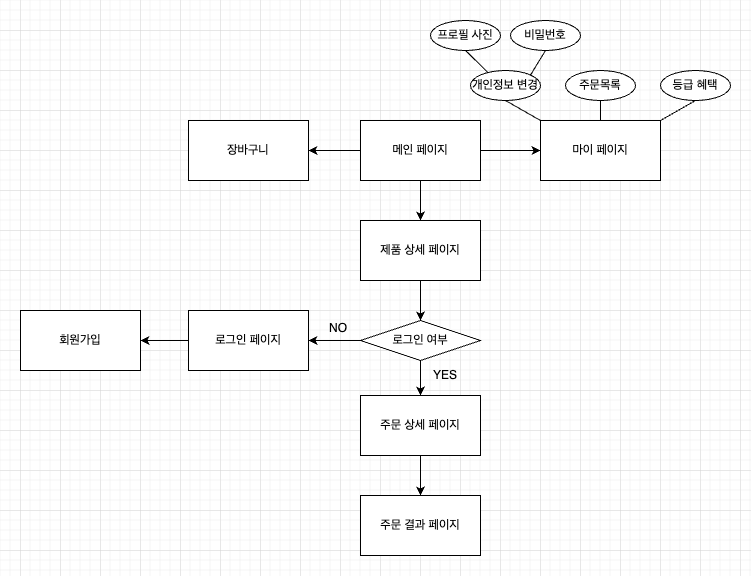

The diagram above was exported from draw.io. Its source (the exported page's mxGraphModel, read from the mxfile embedded in the PNG):
<mxGraphModel dx="827" dy="950" grid="1" gridSize="10" guides="1" tooltips="1" connect="1" arrows="1" fold="1" page="1" pageScale="1" pageWidth="850" pageHeight="1100" math="0" shadow="0">
  <root>
    <mxCell id="0" />
    <mxCell id="1" parent="0" />
    <mxCell id="Ykhgp8Pc4hUD9Ll9Vrab-1" value="메인 페이지" style="rounded=0;whiteSpace=wrap;html=1;" vertex="1" parent="1">
      <mxGeometry x="380" y="210" width="120" height="60" as="geometry" />
    </mxCell>
    <mxCell id="Ykhgp8Pc4hUD9Ll9Vrab-2" value="제품 상세 페이지" style="rounded=0;whiteSpace=wrap;html=1;" vertex="1" parent="1">
      <mxGeometry x="380" y="310" width="120" height="60" as="geometry" />
    </mxCell>
    <mxCell id="Ykhgp8Pc4hUD9Ll9Vrab-3" value="주문 상세 페이지" style="rounded=0;whiteSpace=wrap;html=1;" vertex="1" parent="1">
      <mxGeometry x="380" y="485" width="120" height="60" as="geometry" />
    </mxCell>
    <mxCell id="Ykhgp8Pc4hUD9Ll9Vrab-4" value="" style="endArrow=classic;html=1;rounded=0;exitX=0.5;exitY=1;exitDx=0;exitDy=0;entryX=0.5;entryY=0;entryDx=0;entryDy=0;" edge="1" parent="1" source="Ykhgp8Pc4hUD9Ll9Vrab-26" target="Ykhgp8Pc4hUD9Ll9Vrab-3">
      <mxGeometry width="50" height="50" relative="1" as="geometry">
        <mxPoint x="320" y="505" as="sourcePoint" />
        <mxPoint x="370" y="455" as="targetPoint" />
      </mxGeometry>
    </mxCell>
    <mxCell id="Ykhgp8Pc4hUD9Ll9Vrab-7" value="로그인 페이지" style="rounded=0;whiteSpace=wrap;html=1;" vertex="1" parent="1">
      <mxGeometry x="208" y="400" width="120" height="60" as="geometry" />
    </mxCell>
    <mxCell id="Ykhgp8Pc4hUD9Ll9Vrab-8" value="" style="endArrow=classic;html=1;rounded=0;exitX=0.5;exitY=1;exitDx=0;exitDy=0;entryX=0.5;entryY=0;entryDx=0;entryDy=0;" edge="1" parent="1" source="Ykhgp8Pc4hUD9Ll9Vrab-3" target="Ykhgp8Pc4hUD9Ll9Vrab-13">
      <mxGeometry width="50" height="50" relative="1" as="geometry">
        <mxPoint x="310" y="505" as="sourcePoint" />
        <mxPoint x="360" y="455" as="targetPoint" />
      </mxGeometry>
    </mxCell>
    <mxCell id="Ykhgp8Pc4hUD9Ll9Vrab-9" value="NO" style="text;html=1;strokeColor=none;fillColor=none;align=center;verticalAlign=middle;whiteSpace=wrap;rounded=0;" vertex="1" parent="1">
      <mxGeometry x="328" y="403" width="60" height="30" as="geometry" />
    </mxCell>
    <mxCell id="Ykhgp8Pc4hUD9Ll9Vrab-10" value="" style="endArrow=classic;html=1;rounded=0;entryX=0.5;entryY=0;entryDx=0;entryDy=0;" edge="1" parent="1" target="Ykhgp8Pc4hUD9Ll9Vrab-2">
      <mxGeometry width="50" height="50" relative="1" as="geometry">
        <mxPoint x="440" y="270" as="sourcePoint" />
        <mxPoint x="450" y="440" as="targetPoint" />
      </mxGeometry>
    </mxCell>
    <mxCell id="Ykhgp8Pc4hUD9Ll9Vrab-11" value="YES" style="text;html=1;strokeColor=none;fillColor=none;align=center;verticalAlign=middle;whiteSpace=wrap;rounded=0;" vertex="1" parent="1">
      <mxGeometry x="430" y="450" width="70" height="30" as="geometry" />
    </mxCell>
    <mxCell id="Ykhgp8Pc4hUD9Ll9Vrab-13" value="주문 결과 페이지" style="rounded=0;whiteSpace=wrap;html=1;" vertex="1" parent="1">
      <mxGeometry x="380" y="585" width="120" height="60" as="geometry" />
    </mxCell>
    <mxCell id="Ykhgp8Pc4hUD9Ll9Vrab-15" value="마이 페이지" style="rounded=0;whiteSpace=wrap;html=1;" vertex="1" parent="1">
      <mxGeometry x="560" y="210" width="120" height="60" as="geometry" />
    </mxCell>
    <mxCell id="Ykhgp8Pc4hUD9Ll9Vrab-16" value="개인정보 변경" style="ellipse;whiteSpace=wrap;html=1;" vertex="1" parent="1">
      <mxGeometry x="490" y="160" width="70" height="30" as="geometry" />
    </mxCell>
    <mxCell id="Ykhgp8Pc4hUD9Ll9Vrab-17" value="주문목록" style="ellipse;whiteSpace=wrap;html=1;" vertex="1" parent="1">
      <mxGeometry x="585" y="160" width="70" height="30" as="geometry" />
    </mxCell>
    <mxCell id="Ykhgp8Pc4hUD9Ll9Vrab-18" value="프로필 사진" style="ellipse;whiteSpace=wrap;html=1;" vertex="1" parent="1">
      <mxGeometry x="450" y="110" width="70" height="30" as="geometry" />
    </mxCell>
    <mxCell id="Ykhgp8Pc4hUD9Ll9Vrab-19" value="비밀번호" style="ellipse;whiteSpace=wrap;html=1;" vertex="1" parent="1">
      <mxGeometry x="530" y="110" width="70" height="30" as="geometry" />
    </mxCell>
    <mxCell id="Ykhgp8Pc4hUD9Ll9Vrab-20" value="등급 혜택" style="ellipse;whiteSpace=wrap;html=1;" vertex="1" parent="1">
      <mxGeometry x="680" y="160" width="70" height="30" as="geometry" />
    </mxCell>
    <mxCell id="Ykhgp8Pc4hUD9Ll9Vrab-22" value="" style="endArrow=classic;html=1;rounded=0;exitX=0;exitY=0.5;exitDx=0;exitDy=0;entryX=1;entryY=0.5;entryDx=0;entryDy=0;" edge="1" parent="1" source="Ykhgp8Pc4hUD9Ll9Vrab-1" target="Ykhgp8Pc4hUD9Ll9Vrab-23">
      <mxGeometry width="50" height="50" relative="1" as="geometry">
        <mxPoint x="511" y="253" as="sourcePoint" />
        <mxPoint x="330" y="240" as="targetPoint" />
        <Array as="points" />
      </mxGeometry>
    </mxCell>
    <mxCell id="Ykhgp8Pc4hUD9Ll9Vrab-23" value="장바구니" style="rounded=0;whiteSpace=wrap;html=1;" vertex="1" parent="1">
      <mxGeometry x="208" y="210" width="120" height="60" as="geometry" />
    </mxCell>
    <mxCell id="Ykhgp8Pc4hUD9Ll9Vrab-24" value="" style="endArrow=classic;html=1;rounded=0;exitX=0;exitY=0.5;exitDx=0;exitDy=0;entryX=1;entryY=0.5;entryDx=0;entryDy=0;" edge="1" parent="1" source="Ykhgp8Pc4hUD9Ll9Vrab-7" target="Ykhgp8Pc4hUD9Ll9Vrab-25">
      <mxGeometry width="50" height="50" relative="1" as="geometry">
        <mxPoint x="390" y="225" as="sourcePoint" />
        <mxPoint x="140" y="445" as="targetPoint" />
        <Array as="points" />
      </mxGeometry>
    </mxCell>
    <mxCell id="Ykhgp8Pc4hUD9Ll9Vrab-25" value="회원가입" style="rounded=0;whiteSpace=wrap;html=1;" vertex="1" parent="1">
      <mxGeometry x="40" y="400" width="120" height="60" as="geometry" />
    </mxCell>
    <mxCell id="Ykhgp8Pc4hUD9Ll9Vrab-27" value="" style="endArrow=classic;html=1;rounded=0;exitX=0.5;exitY=1;exitDx=0;exitDy=0;entryX=0.5;entryY=0;entryDx=0;entryDy=0;" edge="1" parent="1" source="Ykhgp8Pc4hUD9Ll9Vrab-2" target="Ykhgp8Pc4hUD9Ll9Vrab-26">
      <mxGeometry width="50" height="50" relative="1" as="geometry">
        <mxPoint x="440" y="380" as="sourcePoint" />
        <mxPoint x="440" y="530" as="targetPoint" />
      </mxGeometry>
    </mxCell>
    <mxCell id="Ykhgp8Pc4hUD9Ll9Vrab-26" value="로그인 여부" style="rhombus;whiteSpace=wrap;html=1;" vertex="1" parent="1">
      <mxGeometry x="380" y="410" width="120" height="40" as="geometry" />
    </mxCell>
    <mxCell id="Ykhgp8Pc4hUD9Ll9Vrab-28" value="" style="endArrow=classic;html=1;rounded=0;exitX=0;exitY=0.5;exitDx=0;exitDy=0;entryX=1;entryY=0.5;entryDx=0;entryDy=0;" edge="1" parent="1" source="Ykhgp8Pc4hUD9Ll9Vrab-26" target="Ykhgp8Pc4hUD9Ll9Vrab-7">
      <mxGeometry width="50" height="50" relative="1" as="geometry">
        <mxPoint x="290" y="435" as="sourcePoint" />
        <mxPoint x="340" y="385" as="targetPoint" />
      </mxGeometry>
    </mxCell>
    <mxCell id="Ykhgp8Pc4hUD9Ll9Vrab-29" value="" style="endArrow=none;html=1;rounded=0;entryX=0;entryY=0;entryDx=0;entryDy=0;exitX=0.5;exitY=1;exitDx=0;exitDy=0;" edge="1" parent="1" source="Ykhgp8Pc4hUD9Ll9Vrab-16" target="Ykhgp8Pc4hUD9Ll9Vrab-15">
      <mxGeometry width="50" height="50" relative="1" as="geometry">
        <mxPoint x="630" y="260" as="sourcePoint" />
        <mxPoint x="680" y="210" as="targetPoint" />
      </mxGeometry>
    </mxCell>
    <mxCell id="Ykhgp8Pc4hUD9Ll9Vrab-30" value="" style="endArrow=none;html=1;rounded=0;entryX=0.5;entryY=0;entryDx=0;entryDy=0;exitX=0.5;exitY=1;exitDx=0;exitDy=0;" edge="1" parent="1" source="Ykhgp8Pc4hUD9Ll9Vrab-17" target="Ykhgp8Pc4hUD9Ll9Vrab-15">
      <mxGeometry width="50" height="50" relative="1" as="geometry">
        <mxPoint x="675" y="200" as="sourcePoint" />
        <mxPoint x="700" y="220" as="targetPoint" />
      </mxGeometry>
    </mxCell>
    <mxCell id="Ykhgp8Pc4hUD9Ll9Vrab-31" value="" style="endArrow=none;html=1;rounded=0;entryX=1;entryY=0;entryDx=0;entryDy=0;exitX=0.5;exitY=1;exitDx=0;exitDy=0;" edge="1" parent="1" source="Ykhgp8Pc4hUD9Ll9Vrab-20" target="Ykhgp8Pc4hUD9Ll9Vrab-15">
      <mxGeometry width="50" height="50" relative="1" as="geometry">
        <mxPoint x="685" y="210" as="sourcePoint" />
        <mxPoint x="710" y="230" as="targetPoint" />
      </mxGeometry>
    </mxCell>
    <mxCell id="Ykhgp8Pc4hUD9Ll9Vrab-32" value="" style="endArrow=none;html=1;rounded=0;entryX=0.257;entryY=0.083;entryDx=0;entryDy=0;exitX=0.5;exitY=1;exitDx=0;exitDy=0;entryPerimeter=0;" edge="1" parent="1" source="Ykhgp8Pc4hUD9Ll9Vrab-18" target="Ykhgp8Pc4hUD9Ll9Vrab-16">
      <mxGeometry width="50" height="50" relative="1" as="geometry">
        <mxPoint x="535" y="200" as="sourcePoint" />
        <mxPoint x="570" y="220" as="targetPoint" />
      </mxGeometry>
    </mxCell>
    <mxCell id="Ykhgp8Pc4hUD9Ll9Vrab-33" value="" style="endArrow=none;html=1;rounded=0;entryX=1;entryY=0;entryDx=0;entryDy=0;exitX=0.5;exitY=1;exitDx=0;exitDy=0;" edge="1" parent="1" source="Ykhgp8Pc4hUD9Ll9Vrab-19" target="Ykhgp8Pc4hUD9Ll9Vrab-16">
      <mxGeometry width="50" height="50" relative="1" as="geometry">
        <mxPoint x="495" y="150" as="sourcePoint" />
        <mxPoint x="518" y="172" as="targetPoint" />
      </mxGeometry>
    </mxCell>
    <mxCell id="Ykhgp8Pc4hUD9Ll9Vrab-34" value="" style="endArrow=classic;html=1;rounded=0;exitX=1;exitY=0.5;exitDx=0;exitDy=0;entryX=0;entryY=0.5;entryDx=0;entryDy=0;" edge="1" parent="1" source="Ykhgp8Pc4hUD9Ll9Vrab-1" target="Ykhgp8Pc4hUD9Ll9Vrab-15">
      <mxGeometry width="50" height="50" relative="1" as="geometry">
        <mxPoint x="390" y="250" as="sourcePoint" />
        <mxPoint x="330" y="250" as="targetPoint" />
        <Array as="points" />
      </mxGeometry>
    </mxCell>
  </root>
</mxGraphModel>